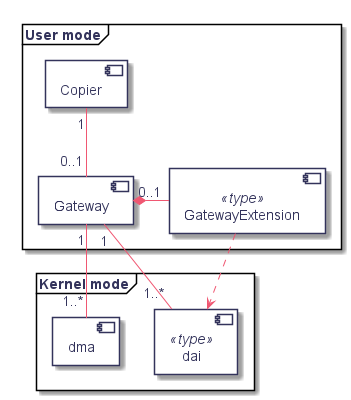

The diagram above was rendered by PlantUML. Its source (embedded in the PNG):
@startuml
hidefootbox
skinparam componentStyle uml2

skinparam defaultFontColor	#33335b

skinparam rectangle {
	color		#d6d6de
	backgroundColor	#ffffff
}

skinparam queue {
	color		#d6d6de
	backgroundColor	#ffffff
}

skinparam component {
	backgroundColor	#ffffff
	borderColor	#33335b
	arrowColor	#f05772
}

skinparam interface {
	backgroundColor	#ffffff
	borderColor	#f05772
}

skinparam class {
	backgroundColor	#ffffff
	borderColor	#33335b
	arrowColor	#f05772
}
skinparam stereotypeCBackgroundColor	#6fccdd

skinparam sequence {
	arrowColor		#4a4a86
	lifeLineBorderColor	#f05772
	groupBorderColor	#a1a1ca
	boxBorderColor		#a1a1ca
	dividerBorderColor	#d6d6de
	dividerBorderThickness	1
}
skinparam participant {
	borderColor		#33335b
	backgroundColor		#ffffff
}
skinparam actor {
	borderColor		#33335b
	backgroundColor		#ffffff
}

skinparam state {
	borderColor		#33335b
	backgroundColor		#ffffff
}

skinparam node {
	backgroundColor		#ffffff
}

skinparam note {
	backgroundColor 	#f6ed80
	borderColor		#d6d6de
}

skinparam activity {
	borderColor		#33335b
	backgroundColor		#ffffff
}

skinparam activityDiamond {
	borderColor		#33335b
	backgroundColor		#ffffff
}

skinparam arrowColor	#f05772
skinparam maxMessageSize 400
skinparam BoxPadding 4
frame "User mode" {
	component Copier
	component Gateway
	component GatewayExtension <<type>>
}

frame "Kernel mode" {
	component dai <<type>>
	component dma
}

Copier "1" -down- "0..1" Gateway
Gateway *-right- "0..1" GatewayExtension

Gateway "1" -down- "1..*" dai
Gateway "1" -down- "1..*" dma

GatewayExtension ..> dai

@enduml